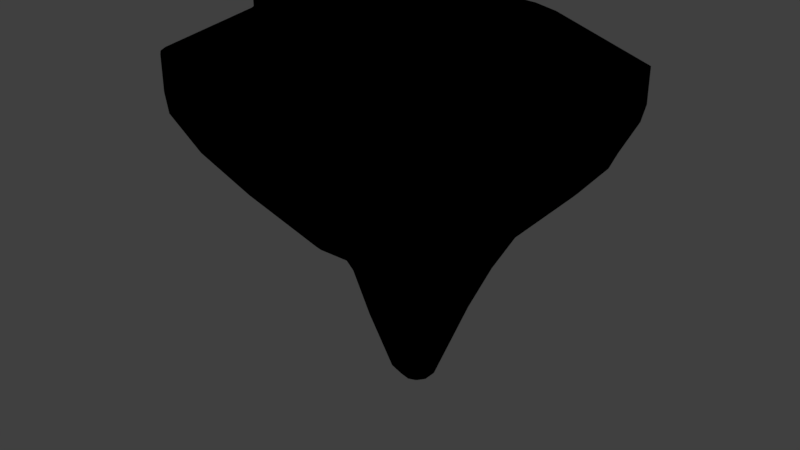 # Source: mk2BuzzardPod.blend  (saved by Blender 2.77.0; exported with 4.5.12 LTS)
import bpy
from mathutils import Matrix  # noqa: F401  (used for matrix-valued properties, if any)

bpy.ops.wm.read_factory_settings(use_empty=True)
scene = bpy.context.scene
scene.name = 'Scene'

# ---- collections
col_collection_1 = bpy.data.collections.new('Collection 1'); scene.collection.children.link(col_collection_1)

# ---- materials (node trees are filled in below, after node groups)
mat_mk2cargobay_001 = bpy.data.materials.new('mk2CargoBay.001')
mat_mk2cargobay_001.alpha_threshold = 0.0
mat_mk2cargobay_001.use_transparent_shadow = False
mat_mk2cargobay_001.roughness = 0.5

# ---- material node trees
mat_mk2cargobay_001.use_nodes = True; mat_mk2cargobay_001.node_tree.nodes.clear()
_N = mat_mk2cargobay_001.node_tree.nodes; _L = mat_mk2cargobay_001.node_tree.links
n0 = _N.new('NodeUndefined'); n0.name = 'mk2CargoBay.001.Output'; n0.location = (630, 730)
n0.label = 'Output'
n0.inputs[1].default_value = 1.0
n1 = _N.new('NodeUndefined'); n1.name = 'mk2CargoBay.001.mainMaterial'; n1.location = (70, 680)
n1.label = 'mainMaterial'
n1.inputs[2].default_value = 0.0
n1.inputs[3].default_value = (0.0, 0.0, 0.0)
n2 = _N.new('NodeUndefined'); n2.name = 'mk2CargoBay.001.geometry'; n2.location = (-590, 260)
n2.label = 'geometry'
n3 = _N.new('NodeUndefined'); n3.name = 'mk2CargoBay.001.mainTex'; n3.location = (-380, 480)
n3.label = 'mainTex'
n4 = _N.new('ShaderNodeValToRGB'); n4.name = 'mk2CargoBay.001.specColor'; n4.location = (-210, 410)
n4.label = 'specColor'
while len(n4.color_ramp.elements) > 1: n4.color_ramp.elements.remove(n4.color_ramp.elements[-1])
n4.color_ramp.elements[0].position = 0.0; n4.color_ramp.elements[0].color = (0.0, 0.0, 0.0, 1.0)
_e = n4.color_ramp.elements.new(1.0); _e.color = (0.7686, 0.7686, 0.7686, 1.0)
_L.new(n2.outputs[4], n3.inputs[0])
_L.new(n3.outputs[1], n1.inputs[0])
_L.new(n1.outputs[0], n0.inputs[0])
_L.new(n3.outputs[0], n4.inputs[0])
_L.new(n4.outputs[0], n1.inputs[1])

# ---- world
world_world = bpy.data.worlds.new('World'); scene.world = world_world
world_world.color = (0.05088, 0.05088, 0.05088)
world_world.use_sun_shadow = False
world_world.sun_shadow_jitter_overblur = 0.0
world_world.cycles.sampling_method = 'MANUAL'

# ---- meshes
me_baylarge_000 = bpy.data.meshes.new('BayLarge.000')
me_baylarge_000.from_pydata([(0.4186, 1.204, 1.028), (0.4172, 1.191, 0.993), (-0.4172, 1.191, 0.993), (-0.4186, 1.204, 1.028), (0.2154, 1.6, 0.7054), (0.2147, 1.609, 0.683), (-0.2147, 1.609, 0.683), (-0.2154, 1.6, 0.7054)], [], [(3, 0, 4, 7), (1, 2, 6, 5)])
_uv = me_baylarge_000.uv_layers.new(name='BayLarge.UV')
_uv.uv.foreach_set('vector', [0.6152, 0.9921, 0.6152, 0.2247, 0.6152, 0.2247, 0.6152, 0.9921, 0.5997, 0.2247, 0.5997, 0.9921, 0.5997, 0.9921, 0.5997, 0.2247])
me_baylarge_000.materials.append(mat_mk2cargobay_001)
me_baylarge_000.use_remesh_preserve_volume = False
me_baylarge_000.use_remesh_preserve_attributes = False
me_baylarge_000.use_mirror_vertex_groups = False
me_baylarge_000.update()
me_baylarge_002 = bpy.data.meshes.new('BayLarge.002')
me_baylarge_002.from_pydata([(0.175, 0.625, -0.6699), (-2.937e-14, 0.625, -0.6875), (0.19, 0.625, -0.73), (0.354, 0.625, -0.601), (0.375, 0.625, -0.66), (1.206, 0.625, -0.1126), (1.25, 0.625, -0.15), (1.25, 0.625, 0.15), (1.09, 0.625, -0.1776), (1.206, 0.625, 0.1126), (1.118, 0.625, 0.2276), (1.09, 0.625, 0.1775), (-2.937e-14, 0.625, -0.75), (-0.175, 0.625, -0.6699), (-0.19, 0.625, -0.73), (-0.354, 0.625, -0.601), (-0.375, 0.625, -0.66), (-1.206, 0.625, -0.1126), (-1.25, 0.625, -0.15), (-1.09, 0.625, -0.1776), (-1.206, 0.625, 0.1126), (-1.118, 0.625, 0.2276), (-1.25, 0.625, 0.15), (1.04, 0.625, 0.3114), (0.988, 0.625, 0.2869), (0.998, 0.625, 0.3967), (0.9424, 0.625, 0.3816), (0.8132, 0.625, 1.179), (0.7622, 0.625, 1.152), (0.7852, 0.625, 1.233), (0.7483, 0.625, 1.189), (0.7382, 0.625, 1.273), (0.7211, 0.625, 1.218), (0.6834, 0.625, 1.291), (0.6811, 0.625, 1.234), (-1.09, 0.625, 0.1776), (-1.04, 0.625, 0.3114), (-0.988, 0.625, 0.2869), (-0.998, 0.625, 0.3967), (-0.9424, 0.625, 0.3816), (-0.8132, 0.625, 1.179), (-0.7622, 0.625, 1.152), (-0.7852, 0.625, 1.233), (-0.7483, 0.625, 1.189), (-0.7382, 0.625, 1.273), (-0.7211, 0.625, 1.218), (-0.6834, 0.625, 1.291), (-0.6811, 0.625, 1.234), (0.375, 0.425, -0.66), (-1.09, 0.425, -0.1776), (-1.09, 0.425, 0.1775), (1.206, 0.425, -0.1126), (-1.25, 0.425, -0.15), (1.118, 0.425, 0.2276), (1.25, 0.425, -0.15), (1.09, 0.425, 0.1775), (1.25, 0.425, 0.15), (-0.375, 0.425, -0.66), (0.354, 0.425, -0.601), (1.206, 0.425, 0.1126), (1.09, 0.425, -0.1776), (-1.206, 0.425, -0.1126), (-0.19, 0.425, -0.73), (-1.118, 0.425, 0.2276), (2.331e-09, 0.425, -0.6875), (2.331e-09, 0.425, -0.75), (0.19, 0.425, -0.73), (0.175, 0.425, -0.6699), (-1.206, 0.425, 0.1126), (-1.25, 0.425, 0.15), (-0.175, 0.425, -0.6699), (-0.354, 0.425, -0.601), (1.04, 0.425, 0.3114), (0.988, 0.425, 0.2869), (0.998, 0.425, 0.3967), (0.9424, 0.425, 0.3816), (0.8132, 0.425, 1.179), (0.7622, 0.425, 1.152), (0.7852, 0.425, 1.233), (0.7483, 0.425, 1.189), (0.7382, 0.425, 1.273), (0.7211, 0.425, 1.218), (0.6834, 0.425, 1.291), (0.6811, 0.425, 1.234), (-0.988, 0.425, 0.2869), (-1.04, 0.425, 0.3114), (-0.9424, 0.425, 0.3816), (-0.998, 0.425, 0.3967), (-0.7622, 0.425, 1.152), (-0.8132, 0.425, 1.179), (-0.7483, 0.425, 1.189), (-0.7852, 0.425, 1.233), (-0.7211, 0.425, 1.218), (-0.7382, 0.425, 1.273), (-0.6811, 0.425, 1.234), (-0.6834, 0.425, 1.291), (-1.192e-07, 0.625, 0.3114), (0.375, 0.725, -0.66), (-0.375, 0.725, -0.66), (1.225, 0.725, 0.15), (1.225, 0.725, -0.15), (-0.19, 0.725, -0.73), (-4.909e-09, 0.725, -0.75), (0.19, 0.725, -0.73), (-1.118, 0.725, 0.2276), (-1.225, 0.725, 0.15), (-1.225, 0.725, -0.15), (1.118, 0.725, 0.2276), (-1.241e-07, 0.725, 0.3114), (0.3055, 0.925, -0.66), (1.118, 0.925, -0.15), (1.048, 0.925, 0.2276), (1.118, 0.925, 0.15), (-0.3055, 0.925, -0.66), (-0.1548, 0.925, -0.73), (-2.577e-08, 0.925, -0.75), (0.1548, 0.925, -0.73), (-1.048, 0.925, 0.2276), (-1.118, 0.925, 0.15), (-1.118, 0.925, -0.15), (0.9745, 0.925, 0.3114), (-0.9745, 0.925, 0.3114), (-1.057e-07, 0.925, 0.3114), (0.2444, 1.225, -0.63), (0.8657, 1.225, 0.2476), (0.8982, 1.225, 0.17), (-0.2444, 1.225, -0.63), (-0.8982, 1.225, -0.15), (0.8982, 1.225, -0.15), (-4.122e-08, 1.225, -0.72), (-0.1238, 1.225, -0.7), (0.1238, 1.225, -0.7), (-0.8657, 1.225, 0.2476), (-0.8982, 1.225, 0.17), (0.7406, 1.225, 0.3614), (-0.7406, 1.225, 0.3614), (0.5194, 1.625, 0.2476), (0.512, 1.625, 0.2), (-0.1906, 1.525, -0.63), (-0.512, 1.625, -0.15), (-6.35e-08, 1.475, -0.69), (-0.0743, 1.525, -0.67), (0.0743, 1.525, -0.67), (0.1906, 1.525, -0.63), (-0.483, 1.625, 0.4114), (-0.5194, 1.625, 0.2476), (-0.512, 1.625, 0.2), (0.512, 1.625, -0.15), (0.483, 1.625, 0.4114), (-0.4456, 1.625, -0.39), (0.4456, 1.625, -0.39), (0.3324, 1.925, 0.192), (0.3449, 1.925, 0.13), (-0.2852, 1.925, -0.302), (-0.3449, 1.925, -0.11), (-4.941e-08, 1.925, 0.3391), (-0.3091, 1.925, 0.3391), (-0.1207, 2.612, 0.08599), (-0.3324, 1.925, 0.192), (-0.09982, 2.592, 0.01879), (-0.3449, 1.925, 0.13), (0.3449, 1.925, -0.11), (0.1207, 2.612, 0.17), (0.3091, 1.925, 0.3391), (0.2852, 1.925, -0.302), (0.1163, 2.602, 0.1917), (-0.9256, 0.925, 0.3114), (0.644, 1.225, 0.4614), (0.9256, 0.925, 0.3114), (-1.001e-07, 1.225, 0.4614), (-0.644, 1.225, 0.4614), (-0.3864, 1.625, 0.4614), (0.3864, 1.625, 0.4614), (-6.476e-08, 1.625, 0.4614), (0.3091, 1.725, 0.4614), (-0.3091, 1.725, 0.4614), (-5.514e-08, 1.725, 0.4614), (0.2327, 2.21, 0.1996), (0.2414, 2.21, 0.1561), (-0.1996, 2.21, -0.1463), (-0.2414, 2.21, -0.01187), (-3.372e-08, 2.21, 0.3025), (-0.2164, 2.21, 0.3025), (-0.2327, 2.21, 0.1996), (-0.2414, 2.21, 0.1561), (0.2414, 2.21, -0.01187), (0.2164, 2.21, 0.3025), (0.1996, 2.21, -0.1463), (-2.505e-08, 2.522, -0.096), (-0.0208, 2.522, -0.096), (0.0208, 2.522, -0.096), (0.05338, 2.522, -0.082), (-0.05338, 2.522, -0.082), (-1.783e-08, 2.592, 0.2432), (-0.08655, 2.562, 0.2432), (-8.479e-09, 2.652, 0.1917), (-0.1163, 2.602, 0.1917), (-9.636e-09, 2.662, 0.17), (-0.1207, 2.612, 0.17), (0.1207, 2.612, 0.08599), (-1.411e-08, 2.662, 0.08599), (0.08655, 2.562, 0.2432), (0.09982, 2.592, 0.01879), (-1.754e-08, 2.622, 0.01879), (-6.287e-08, 1.5, -0.6767), (-0.07058, 1.548, -0.6577), (0.07058, 1.548, -0.6577), (0.1811, 1.548, -0.6197), (-0.1811, 1.548, -0.6197), (-0.05647, 1.738, -0.6197), (0.05647, 1.738, -0.6197), (-6.908e-08, 1.738, -0.6197), (0.1449, 1.738, -0.5817), (-0.1449, 1.738, -0.5817), (-0.03953, 2.065, -0.497), (-0.1014, 2.065, -0.4704), (-0.1897, 2.198, -0.1601), (-0.2709, 1.928, -0.3081), (0.03953, 2.065, -0.497), (-5.869e-08, 2.065, -0.497), (0.2709, 1.928, -0.3081), (0.1897, 2.198, -0.1601), (0.1014, 2.065, -0.4704), (-0.01976, 2.495, -0.1124), (-0.05071, 2.495, -0.09906), (0.01976, 2.495, -0.1124), (-2.635e-08, 2.495, -0.1124), (0.05071, 2.495, -0.09906), (-0.07606, 2.28, -0.3347), (-4.689e-08, 2.28, -0.3547), (-0.02965, 2.28, -0.3547), (0.02965, 2.28, -0.3547), (0.07606, 2.28, -0.3347), (-3.624e-08, 2.434, -0.2291), (-0.0247, 2.434, -0.2291), (0.0247, 2.434, -0.2291), (-0.06339, 2.418, -0.2234), (0.06339, 2.418, -0.2234), (0.2782, 1.755, 0.4492), (0.2782, 1.915, 0.3513), (0.03091, 1.915, 0.3513), (0.03091, 1.755, 0.4492), (-0.03091, 1.915, 0.3513), (-0.03091, 1.755, 0.4492), (-0.2782, 1.915, 0.3513), (-0.2782, 1.755, 0.4492), (-0.06036, 2.647, 0.17), (-0.04991, 2.607, 0.01879), (-0.05817, 2.637, 0.1917), (-0.06036, 2.647, 0.08599), (-0.04328, 2.577, 0.2432), (0.05817, 2.637, 0.1917), (0.04328, 2.577, 0.2432), (0.06036, 2.647, 0.17), (0.06036, 2.647, 0.08599), (0.04991, 2.607, 0.01879), (1.04, 0.725, 0.3114), (0.988, 0.725, 0.2869), (0.998, 0.725, 0.3967), (0.9424, 0.725, 0.3816), (0.8132, 0.7165, 1.165), (0.7622, 0.7073, 1.14), (0.7852, 0.7352, 1.217), (0.7483, 0.7201, 1.175), (0.7382, 0.7489, 1.254), (0.7211, 0.73, 1.203), (0.6834, 0.755, 1.271), (0.6811, 0.7353, 1.217), (-0.988, 0.725, 0.2869), (-1.04, 0.725, 0.3114), (-0.9424, 0.725, 0.3816), (-0.998, 0.725, 0.3967), (-0.7622, 0.7073, 1.14), (-0.8132, 0.7165, 1.165), (-0.7483, 0.7201, 1.175), (-0.7852, 0.7352, 1.217), (-0.7211, 0.73, 1.203), (-0.7382, 0.7489, 1.254), (-0.6811, 0.7353, 1.217), (-0.6834, 0.755, 1.271), (0.9256, 0.925, 0.2869), (0.935, 0.925, 0.3967), (0.8829, 0.925, 0.3816), (0.7619, 0.9044, 1.097), (0.7141, 0.8952, 1.072), (0.6934, 0.9231, 1.148), (0.7011, 0.908, 1.107), (0.6188, 0.9368, 1.186), (0.6756, 0.918, 1.134), (0.5724, 0.943, 1.203), (0.6381, 0.9233, 1.149), (-0.9256, 0.925, 0.2869), (-0.8829, 0.925, 0.3816), (-0.935, 0.925, 0.3967), (-0.7141, 0.8952, 1.072), (-0.7293, 0.9044, 1.097), (-0.7011, 0.908, 1.107), (-0.7043, 0.9231, 1.148), (-0.6756, 0.918, 1.134), (-0.6297, 0.9368, 1.186), (-0.6381, 0.9233, 1.149), (-0.5833, 0.943, 1.203), (0.6052, 1.192, 0.4294), (0.6113, 1.192, 0.5013), (0.5773, 1.192, 0.4914), (0.4981, 1.179, 0.9591), (0.4669, 1.173, 0.9426), (0.481, 1.191, 0.9928), (0.4584, 1.181, 0.9655), (0.4522, 1.2, 1.017), (0.4417, 1.188, 0.9835), (0.4186, 1.204, 1.028), (0.4172, 1.191, 0.993), (-0.6052, 1.192, 0.4294), (-0.5773, 1.192, 0.4914), (-0.6113, 1.192, 0.5013), (-0.4669, 1.173, 0.9426), (-0.4981, 1.179, 0.9591), (-0.4584, 1.181, 0.9655), (-0.481, 1.191, 0.9928), (-0.4417, 1.188, 0.9835), (-0.4522, 1.2, 1.017), (-0.4172, 1.191, 0.993), (-0.4186, 1.204, 1.028), (0.3874, 1.61, 0.4462), (0.3833, 1.61, 0.436), (0.3717, 1.63, 0.5115), (0.3656, 1.61, 0.4753), (0.3155, 1.601, 0.6615), (0.2957, 1.597, 0.6511), (0.2894, 1.601, 0.6828), (0.2758, 1.603, 0.6656), (0.2585, 1.597, 0.6984), (0.2525, 1.607, 0.677), (0.2154, 1.6, 0.7054), (0.2147, 1.609, 0.683), (-0.3833, 1.61, 0.436), (-0.3874, 1.61, 0.4462), (-0.3656, 1.61, 0.4753), (-0.3717, 1.63, 0.5115), (-0.2957, 1.597, 0.6511), (-0.3155, 1.601, 0.6615), (-0.2758, 1.603, 0.6656), (-0.2894, 1.601, 0.6828), (-0.2525, 1.607, 0.677), (-0.2585, 1.597, 0.6984), (-0.2147, 1.609, 0.683), (-0.2154, 1.6, 0.7054), (0.2613, 1.666, 0.5506), (0.2474, 1.666, 0.5719), (0.221, 1.666, 0.5916), (0.1938, 1.666, 0.5995), (-0.2613, 1.666, 0.5506), (-0.2474, 1.666, 0.5719), (-0.221, 1.666, 0.5916), (-0.1938, 1.666, 0.5995), (1.04, 0.445, 0.3114), (-1.04, 0.445, 0.3114), (-1.192e-07, 0.445, 0.3114), (0.3601, 0.445, -0.6413), (-1.2, 0.445, -0.1515), (1.074, 0.445, 0.211), (1.2, 0.445, -0.1515), (1.2, 0.445, 0.1365), (-0.3601, 0.445, -0.6413), (-0.1824, 0.445, -0.7085), (-1.074, 0.445, 0.211), (1.145e-09, 0.445, -0.7277), (0.1824, 0.445, -0.7085), (-1.2, 0.445, 0.1365), (0.9988, 0.445, 0.3114), (-0.9988, 0.445, 0.3114), (0.265, 1.725, 0.4614), (0.2153, 1.725, 0.4921), (0.1923, 1.725, 0.4999), (0.1686, 1.725, 0.5068), (-0.265, 1.725, 0.4614), (-0.2153, 1.725, 0.4921), (-0.1923, 1.725, 0.4999), (-0.1686, 1.725, 0.5068), (0.8911, 1.235, 0.14), (1.087, 1.011, 0.12), (1.087, 1.011, -0.12), (0.8911, 1.235, -0.12), (0.5768, 1.529, 0.17), (0.5768, 1.529, -0.12), (-1.087, 1.011, 0.12), (-1.087, 1.011, -0.12), (-0.8911, 1.235, -0.12), (-0.8911, 1.235, 0.14), (-0.5768, 1.529, -0.12), (-0.5768, 1.529, 0.17), (-1.075, 1.024, 0.114), (-1.075, 1.024, -0.114), (-0.8891, 1.236, -0.114), (-0.8891, 1.236, 0.134), (-0.5906, 1.515, -0.114), (-0.5906, 1.515, 0.164), (0.8891, 1.236, 0.134), (1.075, 1.024, 0.114), (1.075, 1.024, -0.114), (0.8891, 1.236, -0.114), (0.5906, 1.515, 0.164), (0.5906, 1.515, -0.114), (0.5906, 1.315, 0.1412), (0.5906, 1.315, -0.114), (-0.5906, 1.315, -0.114), (-0.5906, 1.315, 0.1412), (0.8891, 1.236, 0.134), (1.075, 1.024, 0.114), (1.075, 1.024, -0.114), (0.8891, 1.236, -0.114), (0.5906, 1.515, 0.164), (0.5906, 1.515, -0.114), (0.8891, 1.036, 0.1112), (1.075, 0.8236, 0.0912), (1.075, 0.8236, -0.0912), (0.8891, 1.036, -0.0912), (0.5906, 1.315, 0.1412), (0.5906, 1.315, -0.0912), (-1.075, 1.024, 0.114), (-1.075, 1.024, -0.114), (-0.8891, 1.236, -0.114), (-0.8891, 1.236, 0.134), (-0.5906, 1.515, -0.114), (-0.5906, 1.515, 0.164), (-1.075, 0.8236, 0.0912), (-1.075, 0.8236, -0.0912), (-0.8891, 1.036, -0.0912), (-0.8891, 1.036, 0.1112), (-0.5906, 1.315, -0.0912), (-0.5906, 1.315, 0.1412)], [], [(9, 11, 10, 7), (9, 7, 6, 5, 8, 11), (12, 1, 0, 3, 5, 6, 4, 2), (18, 17, 15, 13, 1, 12, 14, 16), (17, 18, 22, 20, 35, 19), (21, 35, 20, 22), (11, 24, 23, 10), (26, 28, 261, 259), (45, 43, 274, 276), (23, 24, 257, 256), (36, 38, 271, 269), (27, 25, 258, 260), (31, 29, 262, 264), (21, 36, 37, 35), (46, 33, 266, 279), (39, 37, 268, 270), (40, 42, 275, 273), (30, 32, 265, 263), (34, 47, 278, 267), (59, 56, 53, 55), (59, 55, 60, 51, 54, 56), (65, 66, 48, 54, 51, 58, 67, 64), (52, 57, 62, 65, 64, 70, 71, 61), (61, 49, 50, 68, 69, 52), (63, 69, 68, 50), (55, 53, 72, 73), (73, 72, 74, 75), (77, 76, 78, 79), (75, 74, 76, 77), (81, 80, 82, 83), (79, 78, 80, 81), (85, 84, 86, 87), (63, 50, 84, 85), (87, 86, 88, 89), (89, 88, 90, 91), (91, 90, 92, 93), (93, 92, 94, 95), (82, 95, 94, 83), (47, 34, 83, 94), (30, 28, 77, 79), (0, 1, 64, 67), (33, 46, 95, 82), (20, 35, 50, 68), (32, 30, 79, 81), (22, 20, 68, 69), (29, 31, 80, 78), (2, 4, 48, 66), (1, 13, 70, 64), (4, 6, 54, 48), (31, 33, 82, 80), (19, 35, 50, 49), (34, 32, 81, 83), (3, 0, 67, 58), (21, 35, 50, 63), (1, 12, 65, 64), (6, 5, 51, 54), (21, 22, 69, 63), (17, 18, 52, 61), (35, 37, 84, 50), (22, 18, 52, 69), (7, 10, 53, 56), (36, 21, 63, 85), (13, 15, 71, 70), (15, 17, 61, 71), (10, 11, 55, 53), (37, 39, 86, 84), (11, 8, 60, 55), (7, 9, 59, 56), (38, 36, 85, 87), (9, 11, 55, 59), (18, 16, 57, 52), (16, 14, 62, 57), (5, 3, 58, 51), (39, 41, 88, 86), (40, 38, 87, 89), (10, 23, 72, 53), (8, 5, 51, 60), (24, 11, 55, 73), (6, 7, 56, 54), (41, 43, 90, 88), (42, 40, 89, 91), (23, 25, 74, 72), (26, 24, 73, 75), (14, 12, 65, 62), (43, 45, 92, 90), (44, 42, 91, 93), (25, 27, 76, 74), (17, 19, 49, 61), (28, 26, 75, 77), (45, 47, 94, 92), (12, 2, 66, 65), (46, 44, 93, 95), (27, 29, 78, 76), (10, 7, 99, 107), (4, 2, 103, 97), (36, 96, 108, 269), (105, 104, 117, 118), (97, 103, 116, 109), (269, 108, 122, 121), (103, 102, 115, 116), (2, 12, 102, 103), (96, 23, 256, 108), (7, 6, 100, 99), (21, 36, 269, 104), (14, 16, 98, 101), (6, 4, 97, 100), (22, 21, 104, 105), (23, 10, 107, 256), (12, 14, 101, 102), (18, 22, 105, 106), (16, 18, 106, 98), (115, 114, 130, 129), (117, 121, 135, 132), (112, 110, 382, 381), (120, 111, 124, 134), (113, 119, 127, 126), (100, 97, 109, 110), (106, 105, 118, 119), (107, 99, 112, 111), (108, 256, 120, 122), (101, 98, 113, 114), (98, 106, 119, 113), (256, 107, 111, 120), (99, 100, 110, 112), (104, 269, 121, 117), (102, 101, 114, 115), (130, 126, 138, 141), (128, 150, 147), (123, 131, 142, 143), (132, 135, 144, 145), (129, 130, 141, 140), (134, 124, 136, 148), (126, 149, 138), (118, 133, 389, 386), (124, 125, 137, 136), (116, 115, 129, 131), (134, 148, 172, 167), (109, 116, 131, 123), (118, 117, 132, 133), (110, 109, 123, 128), (133, 146, 391, 389), (111, 112, 125, 124), (156, 144, 171, 175), (114, 113, 126, 130), (149, 139, 154, 153), (150, 143, 164), (137, 147, 161, 152), (136, 137, 152, 151), (138, 149, 153), (147, 150, 164, 161), (174, 163, 239, 238), (147, 137, 384, 385), (121, 122, 166), (122, 120, 168), (131, 129, 140, 142), (133, 132, 145, 146), (145, 144, 156, 158), (149, 127, 139), (127, 149, 126), (150, 128, 123), (123, 143, 150), (163, 151, 177, 186), (191, 187, 221, 227), (154, 160, 184, 180), (153, 154, 180, 179), (160, 158, 183, 184), (151, 152, 178, 177), (146, 145, 158, 160), (189, 188, 226, 223), (139, 146, 160, 154), (141, 138, 208, 205), (148, 136, 151, 163), (143, 142, 206, 207), (152, 161, 185, 178), (156, 155, 181, 182), (161, 164, 187, 185), (166, 122, 169, 170), (122, 168, 167, 169), (173, 172, 174, 176), (170, 169, 173, 171), (169, 167, 172, 173), (171, 173, 176, 175), (144, 135, 170, 171), (148, 163, 174, 172), (155, 156, 244, 242), (187, 191, 202), (186, 177, 165, 201), (140, 141, 205, 204), (188, 190, 225, 226), (180, 184, 198, 157), (179, 180, 157, 159), (184, 183, 196, 198), (177, 178, 162, 165), (153, 179, 216, 217), (178, 185, 199, 162), (182, 181, 193, 250, 194), (185, 187, 202, 199), (187, 164, 220, 221), (158, 156, 182, 183), (155, 163, 186, 181), (142, 140, 204, 206), (196, 194, 250, 248), (198, 196, 248, 246), (199, 254, 253, 162), (197, 195, 251, 253), (197, 200, 249, 246), (195, 193, 252, 251), (202, 255, 254, 199), (203, 247, 249, 200), (192, 159, 247, 203), (203, 188, 189, 192), (191, 203, 255, 202), (188, 203, 191, 190), (138, 153, 217, 208), (183, 182, 194, 196), (181, 186, 201, 252, 193), (164, 143, 207, 220), (192, 189, 223, 224), (192, 179, 159), (179, 192, 224, 216), (190, 191, 227, 225), (204, 205, 209, 211), (206, 204, 211, 210), (220, 212, 222, 221), (211, 209, 214, 219), (213, 217, 216, 215), (207, 206, 210, 212), (205, 208, 213, 209), (210, 211, 219, 218), (219, 214, 230, 229), (215, 216, 228), (218, 219, 229, 231), (212, 210, 218, 222), (209, 213, 215, 214), (222, 218, 231, 232), (214, 215, 228, 230), (227, 221, 237), (220, 207, 212), (217, 213, 208), (229, 230, 234, 233), (232, 221, 222), (228, 216, 236), (232, 231, 235, 237), (231, 229, 233, 235), (230, 228, 236, 234), (236, 216, 224), (237, 221, 232), (237, 235, 225, 227), (233, 234, 223, 226), (235, 233, 226, 225), (234, 236, 224, 223), (239, 240, 241, 238), (176, 174, 238, 241), (155, 176, 241, 240), (163, 155, 240, 239), (242, 244, 245, 243), (156, 175, 245, 244), (176, 155, 242, 243), (175, 176, 243, 245), (248, 250, 193, 195), (249, 247, 159, 157), (246, 249, 157, 198), (246, 248, 195, 197), (253, 254, 200, 197), (254, 255, 203, 200), (253, 251, 165, 162), (251, 252, 201, 165), (279, 266, 289, 301), (270, 268, 291, 292), (257, 259, 282, 280), (273, 275, 297, 295), (267, 278, 300, 290), (258, 256, 120, 281), (274, 272, 294, 296), (261, 263, 286, 284), (277, 279, 301, 299), (268, 269, 121, 291), (262, 260, 283, 285), (33, 31, 264, 266), (42, 44, 277, 275), (41, 39, 270, 272), (32, 34, 267, 265), (29, 27, 260, 262), (38, 40, 273, 271), (37, 36, 269, 268), (47, 45, 276, 278), (28, 30, 263, 261), (25, 23, 256, 258), (44, 46, 279, 277), (43, 41, 272, 274), (24, 26, 259, 257), (299, 301, 323, 321), (135, 121, 170), (285, 283, 305, 307), (300, 298, 320, 322), (288, 290, 312, 310), (134, 167, 120), (293, 295, 317, 315), (289, 287, 309, 311), (294, 292, 314, 316), (282, 284, 306, 304), (297, 299, 321, 319), (263, 265, 288, 286), (269, 271, 293, 121), (264, 262, 285, 287), (276, 274, 296, 298), (260, 258, 281, 283), (275, 277, 299, 297), (259, 261, 284, 282), (272, 270, 292, 294), (266, 264, 287, 289), (271, 273, 295, 293), (256, 257, 280, 120), (265, 267, 290, 288), (278, 276, 298, 300), (309, 307, 330, 332), (171, 170, 315, 339), (308, 310, 333, 331), (323, 311, 334, 347), (314, 313, 336, 338), (302, 304, 327, 325), (317, 319, 343, 341), (312, 322, 346, 335), (167, 172, 326, 303), (318, 316, 340, 342), (306, 308, 331, 329), (284, 286, 308, 306), (296, 294, 316, 318), (281, 120, 167, 303), (290, 300, 322, 312), (295, 297, 319, 317), (280, 282, 304, 302), (292, 291, 313, 314), (301, 289, 311, 323), (286, 288, 310, 308), (121, 293, 315, 170), (287, 285, 307, 309), (298, 296, 318, 320), (283, 281, 303, 305), (347, 334, 351, 355), (341, 343, 353, 352), (345, 347, 355, 354), (320, 318, 342, 344), (305, 303, 326, 328), (319, 321, 345, 343), (304, 306, 329, 327), (316, 314, 338, 340), (311, 309, 332, 334), (315, 317, 341, 339), (167, 302, 325, 324), (310, 312, 335, 333), (322, 320, 344, 346), (307, 305, 328, 330), (313, 170, 337, 336), (321, 323, 347, 345), (332, 330, 349, 350), (328, 326, 348), (343, 345, 354, 353), (334, 332, 350, 351), (339, 341, 352), (330, 328, 348, 349), (23, 96, 358, 356), (96, 36, 357, 358), (363, 361, 370, 371, 366, 369, 360, 362), (359, 362, 360, 364), (365, 367, 368, 359, 364), (372, 376, 377, 378, 379, 375, 374, 373), (349, 348, 372, 373), (354, 355, 379, 378), (339, 352, 376), (350, 349, 373, 374), (355, 351, 375, 379), (352, 353, 377, 376), (351, 350, 374, 375), (348, 326, 372), (353, 354, 378, 377), (171, 339, 376), (326, 172, 372), (382, 383, 401, 400), (383, 385, 403, 401), (110, 128, 383, 382), (128, 147, 385, 383), (125, 112, 381, 380), (137, 125, 380, 384), (390, 388, 394, 396), (386, 389, 395, 392), (119, 118, 386, 387), (139, 127, 388, 390), (146, 139, 390, 391), (127, 119, 387, 388), (388, 387, 393, 394), (391, 390, 396, 397), (389, 391, 397, 395), (387, 386, 392, 393), (380, 381, 399, 398), (385, 384, 402, 403), (384, 380, 398, 402), (381, 382, 400, 399), (403, 402, 404, 405), (397, 396, 406, 407), (409, 410, 416, 415), (412, 408, 414, 418), (415, 416, 417, 414), (414, 417, 419, 418), (411, 413, 419, 417), (410, 411, 417, 416), (408, 409, 415, 414), (421, 420, 426, 427), (423, 425, 431, 429), (428, 429, 431, 430), (427, 426, 429, 428), (420, 423, 429, 426), (424, 422, 428, 430), (422, 421, 427, 428), (325, 327, 329, 331, 333, 335, 346, 344, 342, 340, 338, 336)])
me_baylarge_002.polygons.foreach_set('use_smooth', [0, 0, 0, 0, 0, 0, 0, 1, 1, 0, 1, 1, 1, 0, 0, 1, 1, 1, 0, 0, 0, 0, 0, 0, 0, 0, 0, 0, 0, 0, 0, 0, 0, 0, 0, 0, 0, 0, 0, 1, 1, 0, 1, 1, 1, 1, 1, 1, 1, 1, 0, 1, 1, 0, 1, 1, 1, 1, 1, 0, 1, 1, 1, 1, 1, 1, 0, 1, 1, 1, 1, 1, 1, 1, 1, 1, 1, 1, 0, 1, 1, 1, 1, 1, 1, 1, 1, 1, 1, 1, 1, 1, 1, 1, 1, 0, 1, 1, 0, 1, 1, 0, 0, 1, 1, 1, 1, 1, 1, 0, 1, 1, 1, 1, 1, 1, 1, 1, 1, 0, 1, 1, 1, 1, 1, 1, 1, 1, 1, 1, 1, 1, 1, 1, 1, 1, 1, 1, 1, 1, 1, 1, 1, 1, 1, 1, 1, 1, 1, 1, 0, 1, 0, 0, 1, 1, 1, 1, 1, 1, 1, 1, 0, 1, 1, 1, 1, 1, 0, 1, 0, 1, 0, 1, 0, 1, 0, 0, 0, 0, 0, 0, 1, 1, 0, 1, 1, 0, 0, 1, 1, 1, 1, 0, 1, 0, 1, 0, 1, 0, 0, 1, 1, 1, 1, 1, 1, 1, 1, 1, 1, 1, 1, 0, 1, 0, 0, 0, 1, 0, 0, 1, 1, 1, 1, 1, 1, 1, 1, 1, 1, 1, 1, 1, 1, 1, 1, 1, 1, 1, 1, 1, 1, 1, 1, 1, 1, 1, 1, 1, 1, 0, 0, 0, 0, 0, 0, 0, 0, 1, 1, 1, 1, 1, 1, 1, 1, 0, 1, 1, 1, 0, 1, 1, 1, 1, 0, 1, 1, 1, 1, 1, 1, 1, 0, 1, 1, 1, 1, 1, 1, 1, 1, 1, 1, 1, 1, 1, 1, 1, 1, 1, 1, 1, 1, 1, 1, 1, 1, 1, 1, 1, 0, 1, 1, 1, 1, 1, 0, 1, 1, 1, 0, 1, 1, 1, 1, 1, 1, 0, 1, 1, 1, 0, 1, 1, 1, 1, 1, 0, 1, 1, 1, 1, 1, 1, 1, 1, 1, 0, 1, 1, 1, 0, 1, 1, 1, 1, 1, 1, 1, 0, 0, 0, 0, 0, 0, 1, 1, 1, 1, 0, 1, 1, 1, 1, 1, 1, 1, 1, 1, 1, 1, 1, 1, 1, 1, 1, 1, 1, 1, 1, 1, 1, 1, 1, 1, 1, 1, 1, 0, 0, 0, 0, 0, 0, 0, 0, 0, 0, 0, 0, 0, 0, 1])
_uv = me_baylarge_002.uv_layers.new(name='BayLarge.UV')
_uv.uv.foreach_set('vector', [0.1697, 0.08634, 0.2151, 0.08634, 0.2151, 0.1159, 0.1633, 0.1159, 0.01555, 0.02584, 0.004119, 0.01301, 0.004119, 0.11, 0.01555, 0.09733, 0.04698, 0.1191, 0.04698, 0.004267, 0.6106, 0.1159, 0.6106, 0.08634, 0.5695, 0.08634, 0.5051, 0.08634, 0.1697, 0.08634, 0.1633, 0.1159, 0.5051, 0.1159, 0.5695, 0.1159, 0.1633, 0.1159, 0.1697, 0.08634, 0.5051, 0.08634, 0.5695, 0.08634, 0.6106, 0.08634, 0.6106, 0.1159, 0.5695, 0.1159, 0.5051, 0.1159, 0.01555, 0.09733, 0.004119, 0.11, 0.004119, 0.01301, 0.01555, 0.02584, 0.04698, 0.004267, 0.04698, 0.1191, 0.2151, 0.1159, 0.2151, 0.08634, 0.1697, 0.08634, 0.1633, 0.1159, 0.5997, 0.2247, 0.5997, 0.2247, 0.6152, 0.2247, 0.6152, 0.2247, 0.5997, 0.2247, 0.5997, 0.2247, 0.5997, 0.2247, 0.5997, 0.2247, 0.5997, 0.9921, 0.5997, 0.9921, 0.5997, 0.9921, 0.5997, 0.9921, 0.6152, 0.2247, 0.5997, 0.2247, 0.5997, 0.2247, 0.6152, 0.2247, 0.6152, 0.9921, 0.6152, 0.9921, 0.6152, 0.9921, 0.6152, 0.9921, 0.6152, 0.2247, 0.6152, 0.2247, 0.6152, 0.2247, 0.6152, 0.2247, 0.6152, 0.2247, 0.6152, 0.2247, 0.6152, 0.2247, 0.6152, 0.2247, 0.6152, 0.9921, 0.6152, 0.9921, 0.5997, 0.9921, 0.5997, 0.9921, 0.6152, 0.9921, 0.6152, 0.2247, 0.6152, 0.2247, 0.6152, 0.9921, 0.5997, 0.9921, 0.5997, 0.9921, 0.5997, 0.9921, 0.5997, 0.9921, 0.6152, 0.9921, 0.6152, 0.9921, 0.6152, 0.9921, 0.6152, 0.9921, 0.5997, 0.2247, 0.5997, 0.2247, 0.5997, 0.2247, 0.5997, 0.2247, 0.5997, 0.2247, 0.5997, 0.9921, 0.5997, 0.9921, 0.5997, 0.2247, 0.1697, 0.08634, 0.1633, 0.1159, 0.2151, 0.1159, 0.2151, 0.08634, 0.01555, 0.02584, 0.04698, 0.004267, 0.04698, 0.1191, 0.01555, 0.09733, 0.004119, 0.11, 0.004119, 0.01301, 0.6106, 0.1159, 0.5695, 0.1159, 0.5051, 0.1159, 0.1633, 0.1159, 0.1697, 0.08634, 0.5051, 0.08634, 0.5695, 0.08634, 0.6106, 0.08634, 0.1633, 0.1159, 0.5051, 0.1159, 0.5695, 0.1159, 0.6106, 0.1159, 0.6106, 0.08634, 0.5695, 0.08634, 0.5051, 0.08634, 0.1697, 0.08634, 0.01555, 0.09733, 0.04698, 0.1191, 0.04698, 0.004267, 0.01555, 0.02584, 0.004119, 0.01301, 0.004119, 0.11, 0.2151, 0.1159, 0.1633, 0.1159, 0.1697, 0.08634, 0.2151, 0.08634, 0.5997, 0.2247, 0.6152, 0.2247, 0.6152, 0.2247, 0.5997, 0.2247, 0.5997, 0.2247, 0.6152, 0.2247, 0.6152, 0.2247, 0.5997, 0.2247, 0.5997, 0.2247, 0.6152, 0.2247, 0.6152, 0.2247, 0.5997, 0.2247, 0.5997, 0.2247, 0.6152, 0.2247, 0.6152, 0.2247, 0.5997, 0.2247, 0.5997, 0.2247, 0.6152, 0.2247, 0.6152, 0.2247, 0.5997, 0.2247, 0.5997, 0.2247, 0.6152, 0.2247, 0.6152, 0.2247, 0.5997, 0.2247, 0.6152, 0.9921, 0.5997, 0.9921, 0.5997, 0.9921, 0.6152, 0.9921, 0.6152, 0.9921, 0.5997, 0.9921, 0.5997, 0.9921, 0.6152, 0.9921, 0.6152, 0.9921, 0.5997, 0.9921, 0.5997, 0.9921, 0.6152, 0.9921, 0.6152, 0.9921, 0.5997, 0.9921, 0.5997, 0.9921, 0.6152, 0.9921, 0.6152, 0.9921, 0.5997, 0.9921, 0.5997, 0.9921, 0.6152, 0.9921, 0.6152, 0.9921, 0.5997, 0.9921, 0.5997, 0.9921, 0.6152, 0.9921, 0.6152, 0.2247, 0.6152, 0.9921, 0.5997, 0.9921, 0.5997, 0.2247, 0.5997, 0.9921, 0.5997, 0.2247, 0.5997, 0.2247, 0.5997, 0.9921, 0.5997, 0.2247, 0.5997, 0.2247, 0.5997, 0.2247, 0.5997, 0.2247, 0.5695, 0.08634, 0.6106, 0.08634, 0.6106, 0.08634, 0.5695, 0.08634, 0.6152, 0.2247, 0.6152, 0.9921, 0.6152, 0.9921, 0.6152, 0.2247, 0.1697, 0.08634, 0.2151, 0.08634, 0.2151, 0.08634, 0.1697, 0.08634, 0.5997, 0.2247, 0.5997, 0.2247, 0.5997, 0.2247, 0.5997, 0.2247, 0.1633, 0.1159, 0.1697, 0.08634, 0.1697, 0.08634, 0.1633, 0.1159, 0.6152, 0.2247, 0.6152, 0.2247, 0.6152, 0.2247, 0.6152, 0.2247, 0.5695, 0.1159, 0.5051, 0.1159, 0.5051, 0.1159, 0.5695, 0.1159, 0.6106, 0.08634, 0.5695, 0.08634, 0.5695, 0.08634, 0.6106, 0.08634, 0.5051, 0.1159, 0.1633, 0.1159, 0.1633, 0.1159, 0.5051, 0.1159, 0.6152, 0.2247, 0.6152, 0.2247, 0.6152, 0.2247, 0.6152, 0.2247, 0.04698, 0.1191, 0.04698, 0.004267, 0.04698, 0.004267, 0.04698, 0.1191, 0.5997, 0.2247, 0.5997, 0.2247, 0.5997, 0.2247, 0.5997, 0.2247, 0.5051, 0.08634, 0.5695, 0.08634, 0.5695, 0.08634, 0.5051, 0.08634, 0.6152, 0.9921, 0.5997, 0.9921, 0.5997, 0.9921, 0.6152, 0.9921, 0.6106, 0.08634, 0.6106, 0.1159, 0.6106, 0.1159, 0.6106, 0.08634, 0.1633, 0.1159, 0.1697, 0.08634, 0.1697, 0.08634, 0.1633, 0.1159, 0.2151, 0.1159, 0.1633, 0.1159, 0.1633, 0.1159, 0.2151, 0.1159, 0.1697, 0.08634, 0.1633, 0.1159, 0.1633, 0.1159, 0.1697, 0.08634, 0.5997, 0.9921, 0.5997, 0.9921, 0.5997, 0.9921, 0.5997, 0.9921, 0.004119, 0.01301, 0.004119, 0.11, 0.004119, 0.11, 0.004119, 0.01301, 0.1633, 0.1159, 0.2151, 0.1159, 0.2151, 0.1159, 0.1633, 0.1159, 0.6152, 0.9921, 0.6152, 0.9921, 0.6152, 0.9921, 0.6152, 0.9921, 0.5695, 0.08634, 0.5051, 0.08634, 0.5051, 0.08634, 0.5695, 0.08634, 0.5051, 0.08634, 0.1697, 0.08634, 0.1697, 0.08634, 0.5051, 0.08634, 0.2151, 0.1159, 0.2151, 0.08634, 0.2151, 0.08634, 0.2151, 0.1159, 0.5997, 0.9921, 0.5997, 0.9921, 0.5997, 0.9921, 0.5997, 0.9921, 0.04698, 0.004267, 0.04698, 0.1191, 0.04698, 0.1191, 0.04698, 0.004267, 0.004119, 0.01301, 0.01555, 0.02584, 0.01555, 0.02584, 0.004119, 0.01301, 0.6152, 0.9921, 0.6152, 0.9921, 0.6152, 0.9921, 0.6152, 0.9921, 0.01555, 0.02584, 0.04698, 0.004267, 0.04698, 0.004267, 0.01555, 0.02584, 0.1633, 0.1159, 0.5051, 0.1159, 0.5051, 0.1159, 0.1633, 0.1159, 0.5051, 0.1159, 0.5695, 0.1159, 0.5695, 0.1159, 0.5051, 0.1159, 0.1697, 0.08634, 0.5051, 0.08634, 0.5051, 0.08634, 0.1697, 0.08634, 0.5997, 0.9921, 0.5997, 0.9921, 0.5997, 0.9921, 0.5997, 0.9921, 0.6152, 0.9921, 0.6152, 0.9921, 0.6152, 0.9921, 0.6152, 0.9921, 0.6152, 0.2247, 0.6152, 0.2247, 0.6152, 0.2247, 0.6152, 0.2247, 0.04698, 0.1191, 0.01555, 0.09733, 0.01555, 0.09733, 0.04698, 0.1191, 0.5997, 0.2247, 0.5997, 0.2247, 0.5997, 0.2247, 0.5997, 0.2247, 0.004119, 0.11, 0.004119, 0.01301, 0.004119, 0.01301, 0.004119, 0.11, 0.5997, 0.9921, 0.5997, 0.9921, 0.5997, 0.9921, 0.5997, 0.9921, 0.6152, 0.9921, 0.6152, 0.9921, 0.6152, 0.9921, 0.6152, 0.9921, 0.6152, 0.2247, 0.6152, 0.2247, 0.6152, 0.2247, 0.6152, 0.2247, 0.5997, 0.2247, 0.5997, 0.2247, 0.5997, 0.2247, 0.5997, 0.2247, 0.5695, 0.1159, 0.6106, 0.1159, 0.6106, 0.1159, 0.5695, 0.1159, 0.5997, 0.9921, 0.5997, 0.9921, 0.5997, 0.9921, 0.5997, 0.9921, 0.6152, 0.9921, 0.6152, 0.9921, 0.6152, 0.9921, 0.6152, 0.9921, 0.6152, 0.2247, 0.6152, 0.2247, 0.6152, 0.2247, 0.6152, 0.2247, 0.01555, 0.09733, 0.04698, 0.1191, 0.04698, 0.1191, 0.01555, 0.09733, 0.5997, 0.2247, 0.5997, 0.2247, 0.5997, 0.2247, 0.5997, 0.2247, 0.5997, 0.9921, 0.5997, 0.9921, 0.5997, 0.9921, 0.5997, 0.9921, 0.6106, 0.1159, 0.5695, 0.1159, 0.5695, 0.1159, 0.6106, 0.1159, 0.6152, 0.9921, 0.6152, 0.9921, 0.6152, 0.9921, 0.6152, 0.9921, 0.6152, 0.2247, 0.6152, 0.2247, 0.6152, 0.2247, 0.6152, 0.2247, 0.2151, 0.1159, 0.1633, 0.1159, 0.1633, 0.1159, 0.2151, 0.1159, 0.5051, 0.1159, 0.5695, 0.1159, 0.5695, 0.1159, 0.5051, 0.1159, 0.0, 0.0, 0.0, 0.0, 0.0, 0.0, 0.0, 0.0, 0.1633, 0.1159, 0.2151, 0.1159, 0.2151, 0.1159, 0.1633, 0.1159, 0.5051, 0.1159, 0.5695, 0.1159, 0.5695, 0.1159, 0.5051, 0.1159, 0.0, 0.0, 0.0, 0.0, 0.0, 0.0, 0.0, 0.0, 0.5695, 0.1159, 0.6106, 0.1159, 0.6106, 0.1159, 0.5695, 0.1159, 0.5695, 0.1159, 0.6106, 0.1159, 0.6106, 0.1159, 0.5695, 0.1159, 0.0, 0.0, 0.0, 0.0, 0.0, 0.0, 0.0, 0.0, 0.004119, 0.01301, 0.004119, 0.11, 0.004119, 0.11, 0.004119, 0.01301, 0.6152, 0.9921, 0.6152, 0.9921, 0.6152, 0.9921, 0.6152, 0.9921, 0.5695, 0.1159, 0.5051, 0.1159, 0.5051, 0.1159, 0.5695, 0.1159, 0.1633, 0.1159, 0.5051, 0.1159, 0.5051, 0.1159, 0.1633, 0.1159, 0.1633, 0.1159, 0.2151, 0.1159, 0.2151, 0.1159, 0.1633, 0.1159, 0.6152, 0.2247, 0.6152, 0.2247, 0.6152, 0.2247, 0.6152, 0.2247, 0.6106, 0.1159, 0.5695, 0.1159, 0.5695, 0.1159, 0.6106, 0.1159, 0.004119, 0.11, 0.004119, 0.01301, 0.004119, 0.01301, 0.004119, 0.11, 0.5051, 0.1159, 0.1633, 0.1159, 0.1633, 0.1159, 0.5051, 0.1159, 0.6106, 0.1159, 0.5695, 0.1159, 0.5695, 0.1159, 0.6106, 0.1159, 0.6152, 0.9921, 0.6152, 0.9921, 0.6152, 0.9921, 0.6152, 0.9921, 0.004119, 0.01301, 0.004119, 0.11, 0.004119, 0.11, 0.004119, 0.01301, 0.6152, 0.2247, 0.6152, 0.2247, 0.6152, 0.2247, 0.6152, 0.2247, 0.5051, 0.1159, 0.1633, 0.1159, 0.1633, 0.1159, 0.5051, 0.1159, 0.1633, 0.1159, 0.5051, 0.1159, 0.5051, 0.1159, 0.1633, 0.1159, 0.004119, 0.11, 0.004119, 0.01301, 0.004119, 0.01301, 0.004119, 0.11, 0.2151, 0.1159, 0.1633, 0.1159, 0.1633, 0.1159, 0.2151, 0.1159, 0.0, 0.0, 0.0, 0.0, 0.0, 0.0, 0.0, 0.0, 0.5695, 0.1159, 0.5051, 0.1159, 0.5051, 0.1159, 0.5695, 0.1159, 0.5051, 0.1159, 0.1633, 0.1159, 0.1633, 0.1159, 0.5051, 0.1159, 0.6152, 0.2247, 0.6152, 0.2247, 0.6152, 0.2247, 0.6152, 0.2247, 0.004119, 0.01301, 0.004119, 0.11, 0.004119, 0.11, 0.004119, 0.01301, 0.6152, 0.9921, 0.6152, 0.9921, 0.6152, 0.9921, 0.6152, 0.9921, 0.6106, 0.1159, 0.5695, 0.1159, 0.5695, 0.1159, 0.6106, 0.1159, 0.5695, 0.1159, 0.5051, 0.1159, 0.5051, 0.1159, 0.5695, 0.1159, 0.1633, 0.1159, 0.3342, 0.1159, 0.1633, 0.1159, 0.5051, 0.1159, 0.5695, 0.1159, 0.5695, 0.1159, 0.5051, 0.1159, 0.6152, 0.9921, 0.6152, 0.9921, 0.6152, 0.9921, 0.6152, 0.9921, 0.6106, 0.1159, 0.5695, 0.1159, 0.5695, 0.1159, 0.6106, 0.1159, 0.6152, 0.2247, 0.6152, 0.2247, 0.6152, 0.2247, 0.6152, 0.2247, 0.5051, 0.1159, 0.3342, 0.1159, 0.5051, 0.1159, 0.1633, 0.1159, 0.1633, 0.1159, 0.1633, 0.1159, 0.1633, 0.1159, 0.2151, 0.1159, 0.1633, 0.1159, 0.1633, 0.1159, 0.2151, 0.1159, 0.5695, 0.1159, 0.6106, 0.1159, 0.6106, 0.1159, 0.5695, 0.1159, 0.6152, 0.2247, 0.6152, 0.2247, 0.6152, 0.2247, 0.6152, 0.2247, 0.5051, 0.1159, 0.5695, 0.1159, 0.5695, 0.1159, 0.5051, 0.1159, 0.1633, 0.1159, 0.2151, 0.1159, 0.2151, 0.1159, 0.1633, 0.1159, 0.1633, 0.1159, 0.5051, 0.1159, 0.5051, 0.1159, 0.1633, 0.1159, 0.1633, 0.1159, 0.1633, 0.1159, 0.1633, 0.1159, 0.1633, 0.1159, 0.2151, 0.1159, 0.1633, 0.1159, 0.1633, 0.1159, 0.2151, 0.1159, 0.6152, 0.9921, 0.6152, 0.9921, 0.6152, 0.9921, 0.6152, 0.9921, 0.5695, 0.1159, 0.5051, 0.1159, 0.5051, 0.1159, 0.5695, 0.1159, 0.3342, 0.1159, 0.1633, 0.1159, 0.1633, 0.1159, 0.3342, 0.1159, 0.3342, 0.1159, 0.5051, 0.1159, 0.3342, 0.1159, 0.004119, 0.01301, 0.004119, 0.11, 0.004119, 0.11, 0.004119, 0.01301, 0.2151, 0.1159, 0.1633, 0.1159, 0.1633, 0.1159, 0.2151, 0.1159, 0.5051, 0.1159, 0.3342, 0.1159, 0.3342, 0.1159, 0.1633, 0.1159, 0.3342, 0.1159, 0.3342, 0.1159, 0.1633, 0.1159, 0.6152, 0.2247, 0.6152, 0.2247, 0.6152, 0.2247, 0.6152, 0.2247, 0.004119, 0.11, 0.004119, 0.01301, 0.004119, 0.01301, 0.004119, 0.11, 0.0, 0.0, 0.0, 0.0, 0.0, 0.0, 0.0, 0.0, 0.0, 0.0, 0.0, 0.0, 0.5695, 0.1159, 0.6106, 0.1159, 0.6106, 0.1159, 0.5695, 0.1159, 0.1633, 0.1159, 0.2151, 0.1159, 0.2151, 0.1159, 0.1633, 0.1159, 0.6152, 0.9921, 0.6152, 0.9921, 0.6152, 0.9921, 0.6152, 0.9921, 0.3342, 0.1159, 0.1633, 0.1159, 0.1633, 0.1159, 0.1633, 0.1159, 0.3342, 0.1159, 0.5051, 0.1159, 0.3342, 0.1159, 0.1633, 0.1159, 0.5051, 0.1159, 0.5051, 0.1159, 0.5051, 0.1159, 0.3342, 0.1159, 0.6152, 0.2247, 0.6152, 0.2247, 0.6152, 0.2247, 0.6152, 0.2247, 0.5051, 0.1159, 0.3342, 0.1159, 0.3342, 0.1159, 0.5051, 0.1159, 0.004119, 0.11, 0.004119, 0.01301, 0.004119, 0.01301, 0.004119, 0.11, 0.3342, 0.1159, 0.1633, 0.1159, 0.1633, 0.1159, 0.3342, 0.1159, 0.1633, 0.1159, 0.2151, 0.1159, 0.2151, 0.1159, 0.1633, 0.1159, 0.2151, 0.1159, 0.1633, 0.1159, 0.1633, 0.1159, 0.2151, 0.1159, 0.1633, 0.1159, 0.2151, 0.1159, 0.2151, 0.1159, 0.1633, 0.1159, 0.0, 0.0, 0.0, 0.0, 0.0, 0.0, 0.0, 0.0, 0.004119, 0.11, 0.004119, 0.01301, 0.004119, 0.01301, 0.004119, 0.11, 0.5695, 0.1159, 0.5051, 0.1159, 0.5051, 0.1159, 0.5695, 0.1159, 0.6152, 0.2247, 0.6152, 0.2247, 0.6152, 0.2247, 0.6152, 0.2247, 0.5051, 0.1159, 0.5695, 0.1159, 0.5695, 0.1159, 0.5051, 0.1159, 0.004119, 0.01301, 0.004119, 0.11, 0.004119, 0.11, 0.004119, 0.01301, 0.6152, 0.9921, 0.6152, 0.6084, 0.6152, 0.6084, 0.6152, 0.9921, 0.1633, 0.1159, 0.3342, 0.1159, 0.3342, 0.1159, 0.1633, 0.1159, 0.0, 0.0, 0.0, 0.0, 0.0, 0.0, 0.0, 0.0, 0.0, 0.0, 0.0, 0.0, 0.0, 0.0, 0.0, 0.0, 0.0, 0.0, 0.0, 0.0, 0.0, 0.0, 0.0, 0.0, 0.0, 0.0, 0.0, 0.0, 0.0, 0.0, 0.0, 0.0, 0.0, 0.0, 0.0, 0.0, 0.0, 0.0, 0.0, 0.0, 0.0, 0.0, 0.0, 0.0, 0.0, 0.0, 0.0, 0.0, 0.6152, 0.9921, 0.6152, 0.9921, 0.6152, 0.9921, 0.6152, 0.9921, 0.6152, 0.2247, 0.6152, 0.2247, 0.6152, 0.2247, 0.6152, 0.2247, 0.6152, 0.6084, 0.6152, 0.9921, 0.6152, 0.9921, 0.6152, 0.6084, 0.3342, 0.1159, 0.5051, 0.1159, 0.3342, 0.1159, 0.6152, 0.2247, 0.6152, 0.2247, 0.6152, 0.2247, 0.6152, 0.2247, 0.6106, 0.1159, 0.5695, 0.1159, 0.5695, 0.1159, 0.6106, 0.1159, 0.0, 0.0, 0.0, 0.0, 0.0, 0.0, 0.0, 0.0, 0.004119, 0.11, 0.004119, 0.01301, 0.004119, 0.01301, 0.004119, 0.11, 0.3342, 0.1159, 0.1633, 0.1159, 0.1633, 0.1159, 0.3342, 0.1159, 0.1633, 0.1159, 0.2151, 0.1159, 0.2151, 0.1159, 0.1633, 0.1159, 0.2151, 0.1159, 0.1633, 0.1159, 0.1633, 0.1159, 0.2151, 0.1159, 0.3342, 0.1159, 0.3342, 0.1159, 0.3342, 0.1159, 0.3342, 0.1159, 0.004119, 0.01301, 0.004119, 0.11, 0.004119, 0.11, 0.004119, 0.01301, 0.6152, 0.9921, 0.6152, 0.6084, 0.6152, 0.6084, 0.6152, 0.8003, 0.6152, 0.9921, 0.1633, 0.1159, 0.3342, 0.1159, 0.3342, 0.1159, 0.1633, 0.1159, 0.3342, 0.1159, 0.3342, 0.1159, 0.3342, 0.1159, 0.3342, 0.1159, 0.6152, 0.9921, 0.6152, 0.9921, 0.6152, 0.9921, 0.6152, 0.9921, 0.6152, 0.6084, 0.6152, 0.2247, 0.6152, 0.2247, 0.6152, 0.6084, 0.5695, 0.1159, 0.6106, 0.1159, 0.6106, 0.1159, 0.5695, 0.1159, 0.6152, 0.9921, 0.6152, 0.9921, 0.6152, 0.8003, 0.6152, 0.8003, 0.1633, 0.1159, 0.2151, 0.1159, 0.2151, 0.1159, 0.1633, 0.1159, 0.004119, 0.11, 0.004119, 0.11, 0.004119, 0.01301, 0.004119, 0.01301, 0.1633, 0.1159, 0.2151, 0.1159, 0.2151, 0.1159, 0.1633, 0.1159, 0.004119, 0.01301, 0.004119, 0.11, 0.004119, 0.11, 0.004119, 0.01301, 0.6152, 0.6084, 0.6152, 0.6084, 0.6152, 0.4165, 0.6152, 0.4165, 0.3342, 0.1159, 0.3342, 0.1159, 0.1633, 0.1159, 0.1633, 0.1159, 0.3342, 0.1159, 0.3342, 0.1159, 0.1633, 0.1159, 0.1633, 0.1159, 0.5051, 0.1159, 0.3342, 0.1159, 0.3342, 0.1159, 0.3342, 0.1159, 0.3342, 0.1159, 0.0, 0.0, 0.0, 0.0, 0.5051, 0.1159, 0.0, 0.0, 0.3342, 0.1159, 0.3342, 0.1159, 0.3342, 0.1159, 0.0, 0.0, 0.3342, 0.1159, 0.0, 0.0, 0.0, 0.0, 0.5051, 0.1159, 0.3342, 0.1159, 0.3342, 0.1159, 0.5051, 0.1159, 0.6152, 0.9921, 0.6152, 0.9921, 0.6152, 0.9921, 0.6152, 0.9921, 0.6152, 0.6084, 0.6152, 0.2247, 0.6152, 0.2247, 0.6152, 0.4165, 0.6152, 0.6084, 0.3342, 0.1159, 0.5051, 0.1159, 0.5051, 0.1159, 0.3342, 0.1159, 0.5051, 0.1159, 0.0, 0.0, 0.0, 0.0, 0.5051, 0.1159, 0.5051, 0.1159, 0.3342, 0.1159, 0.3342, 0.1159, 0.3342, 0.1159, 0.5051, 0.1159, 0.5051, 0.1159, 0.3342, 0.1159, 0.0, 0.0, 0.0, 0.0, 0.0, 0.0, 0.0, 0.0, 0.6106, 0.1159, 0.5695, 0.1159, 0.5695, 0.1159, 0.6106, 0.1159, 0.5695, 0.1159, 0.6106, 0.1159, 0.6106, 0.1159, 0.5695, 0.1159, 0.3342, 0.1159, 0.5051, 0.1159, 0.5051, 0.1159, 0.3342, 0.1159, 0.6106, 0.1159, 0.5695, 0.1159, 0.5695, 0.1159, 0.6106, 0.1159, 0.5051, 0.1159, 0.3342, 0.1159, 0.3342, 0.1159, 0.5051, 0.1159, 0.5051, 0.1159, 0.5695, 0.1159, 0.5695, 0.1159, 0.5051, 0.1159, 0.5695, 0.1159, 0.5051, 0.1159, 0.5051, 0.1159, 0.5695, 0.1159, 0.5695, 0.1159, 0.6106, 0.1159, 0.6106, 0.1159, 0.5695, 0.1159, 0.6106, 0.1159, 0.5695, 0.1159, 0.5695, 0.1159, 0.6106, 0.1159, 0.5051, 0.1159, 0.3342, 0.1159, 0.5051, 0.1159, 0.5695, 0.1159, 0.6106, 0.1159, 0.6106, 0.1159, 0.5695, 0.1159, 0.5051, 0.1159, 0.5695, 0.1159, 0.5695, 0.1159, 0.5051, 0.1159, 0.5695, 0.1159, 0.5051, 0.1159, 0.5051, 0.1159, 0.5695, 0.1159, 0.5051, 0.1159, 0.5695, 0.1159, 0.5695, 0.1159, 0.5051, 0.1159, 0.5695, 0.1159, 0.5051, 0.1159, 0.5051, 0.1159, 0.5695, 0.1159, 0.5051, 0.1159, 0.3342, 0.1159, 0.5051, 0.1159, 0.3342, 0.1159, 0.5051, 0.1159, 0.5051, 0.1159, 0.3342, 0.1159, 0.5051, 0.1159, 0.5051, 0.1159, 0.6106, 0.1159, 0.5695, 0.1159, 0.5695, 0.1159, 0.6106, 0.1159, 0.5051, 0.1159, 0.3342, 0.1159, 0.5051, 0.1159, 0.5051, 0.1159, 0.3342, 0.1159, 0.5051, 0.1159, 0.5051, 0.1159, 0.5695, 0.1159, 0.5695, 0.1159, 0.5051, 0.1159, 0.5695, 0.1159, 0.6106, 0.1159, 0.6106, 0.1159, 0.5695, 0.1159, 0.5695, 0.1159, 0.5051, 0.1159, 0.5051, 0.1159, 0.5695, 0.1159, 0.5051, 0.1159, 0.3342, 0.1159, 0.5051, 0.1159, 0.5051, 0.1159, 0.3342, 0.1159, 0.5051, 0.1159, 0.5051, 0.1159, 0.5695, 0.1159, 0.5695, 0.1159, 0.5051, 0.1159, 0.6106, 0.1159, 0.5695, 0.1159, 0.5695, 0.1159, 0.6106, 0.1159, 0.5695, 0.1159, 0.6106, 0.1159, 0.6106, 0.1159, 0.5695, 0.1159, 0.5695, 0.1159, 0.5051, 0.1159, 0.5051, 0.1159, 0.5695, 0.1159, 0.6152, 0.2247, 0.6152, 0.6084, 0.6152, 0.6084, 0.6152, 0.2247, 0.0, 0.0, 0.0, 0.0, 0.0, 0.0, 0.0, 0.0, 0.6152, 0.6084, 0.6152, 0.6084, 0.6152, 0.6084, 0.6152, 0.6084, 0.6152, 0.2247, 0.6152, 0.6084, 0.6152, 0.6084, 0.6152, 0.2247, 0.6152, 0.6084, 0.6152, 0.9921, 0.6152, 0.9921, 0.6152, 0.6084, 0.6152, 0.9921, 0.6152, 0.9921, 0.6152, 0.9921, 0.6152, 0.9921, 0.6152, 0.6084, 0.6152, 0.6084, 0.6152, 0.6084, 0.6152, 0.6084, 0.0, 0.0, 0.0, 0.0, 0.0, 0.0, 0.0, 0.0, 0.6152, 0.8003, 0.6152, 0.8003, 0.6152, 0.6084, 0.6152, 0.6084, 0.1633, 0.1159, 0.3342, 0.1159, 0.3342, 0.1159, 0.1633, 0.1159, 0.004119, 0.01301, 0.004119, 0.11, 0.004119, 0.11, 0.004119, 0.01301, 0.1633, 0.1159, 0.2151, 0.1159, 0.2151, 0.1159, 0.1633, 0.1159, 0.004119, 0.01301, 0.004119, 0.11, 0.004119, 0.11, 0.004119, 0.01301, 0.1633, 0.1159, 0.3342, 0.1159, 0.3342, 0.1159, 0.1633, 0.1159, 0.1633, 0.1159, 0.2151, 0.1159, 0.2151, 0.1159, 0.1633, 0.1159, 0.6152, 0.4165, 0.6152, 0.4165, 0.6152, 0.2247, 0.6152, 0.2247, 0.6152, 0.9921, 0.6152, 0.2247, 0.6152, 0.2247, 0.6152, 0.9921, 0.5997, 0.9921, 0.5997, 0.9921, 0.5997, 0.9921, 0.5997, 0.9921, 0.5997, 0.2247, 0.5997, 0.2247, 0.5997, 0.2247, 0.5997, 0.2247, 0.6152, 0.9921, 0.6152, 0.9921, 0.6152, 0.9921, 0.6152, 0.9921, 0.5997, 0.2247, 0.5997, 0.9921, 0.5997, 0.9921, 0.5997, 0.2247, 0.6152, 0.2247, 0.6152, 0.2247, 0.6152, 0.2247, 0.6152, 0.2247, 0.5997, 0.9921, 0.5997, 0.9921, 0.5997, 0.9921, 0.5997, 0.9921, 0.5997, 0.2247, 0.5997, 0.2247, 0.5997, 0.2247, 0.5997, 0.2247, 0.6152, 0.9921, 0.6152, 0.9921, 0.6152, 0.9921, 0.6152, 0.9921, 0.5997, 0.9921, 0.6152, 0.9921, 0.6152, 0.9921, 0.5997, 0.9921, 0.6152, 0.2247, 0.6152, 0.2247, 0.6152, 0.2247, 0.6152, 0.2247, 0.6152, 0.2247, 0.6152, 0.2247, 0.6152, 0.2247, 0.6152, 0.2247, 0.6152, 0.9921, 0.6152, 0.9921, 0.6152, 0.9921, 0.6152, 0.9921, 0.5997, 0.9921, 0.5997, 0.9921, 0.5997, 0.9921, 0.5997, 0.9921, 0.5997, 0.2247, 0.5997, 0.2247, 0.5997, 0.2247, 0.5997, 0.2247, 0.6152, 0.2247, 0.6152, 0.2247, 0.6152, 0.2247, 0.6152, 0.2247, 0.6152, 0.9921, 0.6152, 0.9921, 0.6152, 0.9921, 0.6152, 0.9921, 0.5997, 0.9921, 0.6152, 0.9921, 0.6152, 0.9921, 0.5997, 0.9921, 0.5997, 0.9921, 0.5997, 0.9921, 0.5997, 0.9921, 0.5997, 0.9921, 0.5997, 0.2247, 0.5997, 0.2247, 0.5997, 0.2247, 0.5997, 0.2247, 0.6152, 0.2247, 0.6152, 0.2247, 0.6152, 0.2247, 0.6152, 0.2247, 0.6152, 0.9921, 0.6152, 0.9921, 0.6152, 0.9921, 0.6152, 0.9921, 0.5997, 0.9921, 0.5997, 0.9921, 0.5997, 0.9921, 0.5997, 0.9921, 0.5997, 0.2247, 0.5997, 0.2247, 0.5997, 0.2247, 0.5997, 0.2247, 0.6152, 0.9921, 0.6152, 0.9921, 0.6152, 0.9921, 0.6152, 0.9921, 0.6152, 0.9921, 0.6152, 0.9921, 0.6152, 0.9921, 0.6152, 0.2247, 0.6152, 0.2247, 0.6152, 0.2247, 0.6152, 0.2247, 0.5997, 0.9921, 0.5997, 0.9921, 0.5997, 0.9921, 0.5997, 0.9921, 0.5997, 0.2247, 0.5997, 0.2247, 0.5997, 0.2247, 0.5997, 0.2247, 0.6152, 0.2247, 0.6152, 0.2247, 0.6152, 0.2247, 0.6152, 0.9921, 0.6152, 0.9921, 0.6152, 0.9921, 0.6152, 0.9921, 0.6152, 0.2247, 0.6152, 0.2247, 0.6152, 0.2247, 0.6152, 0.2247, 0.5997, 0.9921, 0.5997, 0.9921, 0.5997, 0.9921, 0.5997, 0.9921, 0.5997, 0.2247, 0.5997, 0.2247, 0.5997, 0.2247, 0.5997, 0.2247, 0.6152, 0.9921, 0.6152, 0.9921, 0.6152, 0.9921, 0.6152, 0.9921, 0.5997, 0.2247, 0.5997, 0.2247, 0.5997, 0.2247, 0.5997, 0.2247, 0.6152, 0.9921, 0.6152, 0.9921, 0.6152, 0.9921, 0.6152, 0.9921, 0.6152, 0.2247, 0.6152, 0.2247, 0.6152, 0.2247, 0.6152, 0.2247, 0.5997, 0.9921, 0.5997, 0.9921, 0.5997, 0.9921, 0.5997, 0.9921, 0.6152, 0.2247, 0.6152, 0.2247, 0.6152, 0.2247, 0.6152, 0.2247, 0.6152, 0.9921, 0.6152, 0.9921, 0.6152, 0.9921, 0.6152, 0.9921, 0.5997, 0.2247, 0.5997, 0.2247, 0.5997, 0.2247, 0.5997, 0.2247, 0.5997, 0.9921, 0.5997, 0.9921, 0.5997, 0.9921, 0.5997, 0.9921, 0.6152, 0.2247, 0.6152, 0.2247, 0.6152, 0.2247, 0.6152, 0.2247, 0.6152, 0.9921, 0.6152, 0.9921, 0.6152, 0.9921, 0.6152, 0.9921, 0.6152, 0.2247, 0.5997, 0.2247, 0.5997, 0.2247, 0.6152, 0.2247, 0.5997, 0.2247, 0.5997, 0.2247, 0.5997, 0.2247, 0.5997, 0.2247, 0.5997, 0.9921, 0.5997, 0.9921, 0.5997, 0.9921, 0.5997, 0.9921, 0.6152, 0.2247, 0.6152, 0.2247, 0.6152, 0.2247, 0.6152, 0.2247, 0.0, 0.0, 0.0, 0.0, 0.6152, 0.9921, 0.6152, 0.9921, 0.5997, 0.2247, 0.5997, 0.2247, 0.5997, 0.2247, 0.5997, 0.2247, 0.6152, 0.9921, 0.6152, 0.2247, 0.6152, 0.2247, 0.6152, 0.9921, 0.5997, 0.9921, 0.5997, 0.9921, 0.5997, 0.9921, 0.5997, 0.9921, 0.5997, 0.2247, 0.5997, 0.2247, 0.5997, 0.2247, 0.5997, 0.2247, 0.6152, 0.9921, 0.6152, 0.9921, 0.6152, 0.9921, 0.6152, 0.9921, 0.5997, 0.2247, 0.5997, 0.9921, 0.5997, 0.9921, 0.5997, 0.2247, 0.6152, 0.2247, 0.6152, 0.2247, 0.6152, 0.2247, 0.6152, 0.2247, 0.5997, 0.9921, 0.5997, 0.9921, 0.5997, 0.9921, 0.5997, 0.9921, 0.5997, 0.2247, 0.5997, 0.2247, 0.5997, 0.2247, 0.5997, 0.2247, 0.5997, 0.2247, 0.5997, 0.2247, 0.5997, 0.2247, 0.5997, 0.2247, 0.5997, 0.9921, 0.5997, 0.9921, 0.5997, 0.9921, 0.5997, 0.9921, 0.6152, 0.2247, 0.6152, 0.2247, 0.6152, 0.2247, 0.6152, 0.2247, 0.5997, 0.2247, 0.5997, 0.9921, 0.5997, 0.9921, 0.5997, 0.2247, 0.6152, 0.9921, 0.6152, 0.9921, 0.6152, 0.9921, 0.6152, 0.9921, 0.5997, 0.2247, 0.5997, 0.2247, 0.5997, 0.2247, 0.5997, 0.2247, 0.5997, 0.9921, 0.5997, 0.9921, 0.5997, 0.9921, 0.5997, 0.9921, 0.6152, 0.9921, 0.6152, 0.2247, 0.6152, 0.2247, 0.6152, 0.9921, 0.5997, 0.2247, 0.5997, 0.2247, 0.5997, 0.2247, 0.5997, 0.2247, 0.6152, 0.9921, 0.6152, 0.9921, 0.6152, 0.9921, 0.6152, 0.9921, 0.6152, 0.2247, 0.6152, 0.2247, 0.6152, 0.2247, 0.6152, 0.2247, 0.5997, 0.9921, 0.5997, 0.9921, 0.5997, 0.9921, 0.5997, 0.9921, 0.6152, 0.2247, 0.6152, 0.2247, 0.6152, 0.2247, 0.6152, 0.2247, 0.6152, 0.9921, 0.6152, 0.2247, 0.6152, 0.2247, 0.6152, 0.9921, 0.6152, 0.9921, 0.6152, 0.9921, 0.6152, 0.9921, 0.6152, 0.9921, 0.6152, 0.9921, 0.6152, 0.9921, 0.6152, 0.9921, 0.6152, 0.9921, 0.5997, 0.9921, 0.5997, 0.9921, 0.5997, 0.9921, 0.5997, 0.9921, 0.6152, 0.2247, 0.6152, 0.2247, 0.6152, 0.2247, 0.6152, 0.2247, 0.6152, 0.9921, 0.6152, 0.9921, 0.6152, 0.9921, 0.6152, 0.9921, 0.5997, 0.2247, 0.5997, 0.2247, 0.5997, 0.2247, 0.5997, 0.2247, 0.5997, 0.9921, 0.5997, 0.9921, 0.5997, 0.9921, 0.5997, 0.9921, 0.6152, 0.2247, 0.6152, 0.2247, 0.6152, 0.2247, 0.6152, 0.2247, 0.6152, 0.9921, 0.6152, 0.9921, 0.6152, 0.9921, 0.6152, 0.9921, 0.6152, 0.2247, 0.5997, 0.2247, 0.5997, 0.2247, 0.6152, 0.2247, 0.5997, 0.2247, 0.5997, 0.2247, 0.5997, 0.2247, 0.5997, 0.2247, 0.5997, 0.9921, 0.5997, 0.9921, 0.5997, 0.9921, 0.5997, 0.9921, 0.6152, 0.2247, 0.6152, 0.2247, 0.6152, 0.2247, 0.6152, 0.2247, 0.5997, 0.9921, 0.6152, 0.9921, 0.6152, 0.9921, 0.5997, 0.9921, 0.6152, 0.9921, 0.6152, 0.9921, 0.6152, 0.9921, 0.6152, 0.9921, 0.6152, 0.2247, 0.6152, 0.2247, 0.6152, 0.2247, 0.6152, 0.2247, 0.6152, 0.2247, 0.6152, 0.2247, 0.6152, 0.2247, 0.6152, 0.9921, 0.6152, 0.9921, 0.6152, 0.9921, 0.6152, 0.9921, 0.6152, 0.2247, 0.6152, 0.2247, 0.6152, 0.2247, 0.6152, 0.2247, 0.6152, 0.9921, 0.6152, 0.9921, 0.6152, 0.9921, 0.6152, 0.2247, 0.6152, 0.2247, 0.6152, 0.2247, 0.6152, 0.2247, 0.0, 0.0, 0.0, 0.0, 0.0, 0.0, 0.0, 0.0, 0.0, 0.0, 0.0, 0.0, 0.0, 0.0, 0.0, 0.0, 0.0, 0.0, 0.0, 0.0, 0.0, 0.0, 0.0, 0.0, 0.0, 0.0, 0.0, 0.0, 0.0, 0.0, 0.0, 0.0, 0.5051, 0.1159, 0.1633, 0.1159, 0.0, 0.0, 0.5051, 0.1159, 0.0, 0.0, 0.0, 0.0, 0.0, 0.0, 0.0, 0.0, 0.0, 0.0, 0.6152, 0.2247, 0.6152, 0.9921, 0.6152, 0.9921, 0.6152, 0.9921, 0.6152, 0.9921, 0.6152, 0.2247, 0.6152, 0.2247, 0.6152, 0.2247, 0.6152, 0.2247, 0.6152, 0.2247, 0.6152, 0.2247, 0.6152, 0.2247, 0.6152, 0.9921, 0.6152, 0.9921, 0.6152, 0.9921, 0.6152, 0.9921, 0.6152, 0.9921, 0.6152, 0.9921, 0.6152, 0.9921, 0.6152, 0.2247, 0.6152, 0.2247, 0.6152, 0.2247, 0.6152, 0.2247, 0.6152, 0.9921, 0.6152, 0.2247, 0.6152, 0.2247, 0.6152, 0.9921, 0.6152, 0.9921, 0.6152, 0.9921, 0.6152, 0.9921, 0.6152, 0.9921, 0.6152, 0.2247, 0.6152, 0.2247, 0.6152, 0.2247, 0.6152, 0.2247, 0.6152, 0.2247, 0.6152, 0.2247, 0.6152, 0.2247, 0.6152, 0.9921, 0.6152, 0.9921, 0.6152, 0.9921, 0.6152, 0.9921, 0.0, 0.0, 0.6152, 0.9921, 0.6152, 0.9921, 0.6152, 0.2247, 0.6152, 0.2247, 0.6152, 0.2247, 0.1633, 0.1159, 0.1633, 0.1159, 0.1633, 0.1159, 0.1633, 0.1159, 0.1633, 0.1159, 0.1633, 0.1159, 0.1633, 0.1159, 0.1633, 0.1159, 0.1633, 0.1159, 0.1633, 0.1159, 0.1633, 0.1159, 0.1633, 0.1159, 0.1633, 0.1159, 0.1633, 0.1159, 0.1633, 0.1159, 0.1633, 0.1159, 0.1633, 0.1159, 0.1633, 0.1159, 0.1633, 0.1159, 0.1633, 0.1159, 0.1633, 0.1159, 0.1633, 0.1159, 0.1633, 0.1159, 0.1633, 0.1159, 0.1633, 0.1159, 0.1633, 0.1159, 0.1633, 0.1159, 0.1633, 0.1159, 0.1633, 0.1159, 0.1633, 0.1159, 0.1633, 0.1159, 0.1633, 0.1159, 0.004119, 0.11, 0.004119, 0.01301, 0.004119, 0.01301, 0.004119, 0.11, 0.1633, 0.1159, 0.1633, 0.1159, 0.1633, 0.1159, 0.1633, 0.1159, 0.004119, 0.01301, 0.004119, 0.11, 0.004119, 0.11, 0.004119, 0.01301, 0.1633, 0.1159, 0.1633, 0.1159, 0.1633, 0.1159, 0.1633, 0.1159, 0.1633, 0.1159, 0.1633, 0.1159, 0.1633, 0.1159, 0.1633, 0.1159, 0.004119, 0.01301, 0.004119, 0.11, 0.004119, 0.11, 0.004119, 0.01301, 0.1633, 0.1159, 0.1633, 0.1159, 0.1633, 0.1159, 0.1633, 0.1159, 0.004119, 0.11, 0.004119, 0.01301, 0.004119, 0.01301, 0.004119, 0.11, 0.1633, 0.1159, 0.1633, 0.1159, 0.1633, 0.1159, 0.1633, 0.1159, 0.004119, 0.11, 0.004119, 0.01301, 0.004119, 0.01301, 0.004119, 0.11, 0.1633, 0.1159, 0.1633, 0.1159, 0.1633, 0.1159, 0.1633, 0.1159, 0.004119, 0.01301, 0.004119, 0.11, 0.004119, 0.11, 0.004119, 0.01301, 0.004119, 0.11, 0.004119, 0.01301, 0.004119, 0.01301, 0.004119, 0.11, 0.004119, 0.01301, 0.004119, 0.11, 0.004119, 0.11, 0.004119, 0.01301, 0.004119, 0.01301, 0.004119, 0.11, 0.004119, 0.11, 0.004119, 0.01301, 0.1633, 0.1159, 0.1633, 0.1159, 0.1633, 0.1159, 0.1633, 0.1159, 0.004119, 0.01301, 0.004119, 0.11, 0.004119, 0.11, 0.004119, 0.01301, 0.004119, 0.01301, 0.004119, 0.11, 0.004119, 0.11, 0.004119, 0.01301, 0.1633, 0.1159, 0.1633, 0.1159, 0.1633, 0.1159, 0.1633, 0.1159, 0.1633, 0.1159, 0.1633, 0.1159, 0.1633, 0.1159, 0.1633, 0.1159, 0.1633, 0.1159, 0.1633, 0.1159, 0.1633, 0.1159, 0.1633, 0.1159, 0.004119, 0.11, 0.004119, 0.01301, 0.004119, 0.01301, 0.004119, 0.11, 0.1633, 0.1159, 0.1633, 0.1159, 0.1633, 0.1159, 0.1633, 0.1159, 0.004119, 0.11, 0.004119, 0.01301, 0.004119, 0.01301, 0.004119, 0.11, 0.004119, 0.11, 0.004119, 0.01301, 0.004119, 0.01301, 0.004119, 0.11, 0.1633, 0.1159, 0.1633, 0.1159, 0.1633, 0.1159, 0.1633, 0.1159, 0.1633, 0.1159, 0.1633, 0.1159, 0.1633, 0.1159, 0.1633, 0.1159, 0.1633, 0.1159, 0.1633, 0.1159, 0.1633, 0.1159, 0.1633, 0.1159, 0.5997, 0.2247, 0.5997, 0.2247, 0.5997, 0.2247, 0.5997, 0.2247, 0.5997, 0.2247, 0.5997, 0.2247, 0.5997, 0.9921, 0.5997, 0.9921, 0.5997, 0.9921, 0.5997, 0.9921, 0.5997, 0.9921, 0.5997, 0.9921])
me_baylarge_002.materials.append(mat_mk2cargobay_001)
me_baylarge_002.use_remesh_preserve_volume = False
me_baylarge_002.use_remesh_preserve_attributes = False
me_baylarge_002.use_mirror_vertex_groups = False
me_baylarge_002.update()

# ---- objects
ob_mk2h_template_001 = bpy.data.objects.new('mk2H-template.001', me_baylarge_000)
ob_mk2h_template = bpy.data.objects.new('mk2H-template', me_baylarge_002)

# ---- transforms, parenting, visibility, modifiers, constraints
ob_mk2h_template_001.location = (0.0, 0.0, 0.0)
ob_mk2h_template_001.rotation_mode = 'QUATERNION'
ob_mk2h_template_001.rotation_quaternion = (3.091e-08, -3.091e-08, 0.7071, -0.7071)
ob_mk2h_template_001.lineart.crease_threshold = 0.0
ob_mk2h_template.location = (0.0, 0.0, 0.0)
ob_mk2h_template.rotation_mode = 'QUATERNION'
ob_mk2h_template.rotation_quaternion = (3.091e-08, -3.091e-08, 0.7071, -0.7071)
ob_mk2h_template.lineart.crease_threshold = 0.0

# ---- collection membership
col_collection_1.objects.link(ob_mk2h_template_001)
col_collection_1.objects.link(ob_mk2h_template)

# ---- scene / render settings (as saved in the file)
scene.frame_start = 1; scene.frame_end = 250; scene.frame_set(1)
scene.render.engine = 'BLENDER_EEVEE_NEXT'
scene.render.resolution_percentage = 50
scene.render.dither_intensity = 0.0
scene.cycles.use_denoising = False
scene.cycles.samples = 128
scene.cycles.sampling_pattern = 'TABULATED_SOBOL'
scene.cycles.light_sampling_threshold = 0.0
scene.cycles.use_adaptive_sampling = False
scene.cycles.use_light_tree = False
scene.cycles.blur_glossy = 0.0
scene.cycles.sample_clamp_indirect = 0.0
scene.view_settings.view_transform = 'Standard'
bpy.context.view_layer.update()

# ---- added for rendering (the .blend has no active camera and no usable light): camera, sun
cam_auto = bpy.data.cameras.new('AutoCamera')
cam_auto.lens = 50.0
cam_auto.sensor_width = 36.0
cam_auto.clip_end = 1000.0
ob_auto_camera = bpy.data.objects.new('AutoCamera', cam_auto)
scene.collection.objects.link(ob_auto_camera)
ob_auto_camera.location = (3.63361, -4.631, 1.36314)
ob_auto_camera.rotation_euler = (1.09748, -7.21219e-08, 0.694738)
scene.camera = ob_auto_camera
light_auto_sun = bpy.data.lights.new('AutoSun', 'SUN')
light_auto_sun.energy = 3.0
light_auto_sun.angle = 0.0523599
ob_auto_sun = bpy.data.objects.new('AutoSun', light_auto_sun)
scene.collection.objects.link(ob_auto_sun)
ob_auto_sun.rotation_euler = (0.872665, 0.174533, 0.523599)
bpy.context.view_layer.update()
